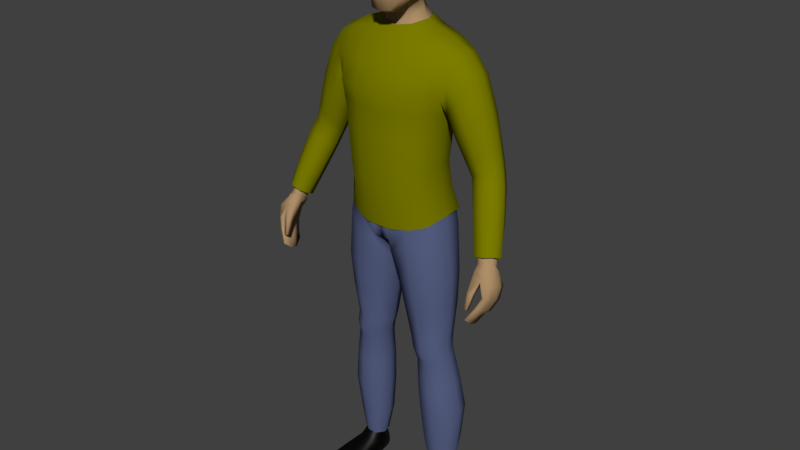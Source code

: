 # Source: humano2.blend  (saved by Blender 2.92.15; exported with 4.5.12 LTS)
import bpy
from mathutils import Matrix  # noqa: F401  (used for matrix-valued properties, if any)

bpy.ops.wm.read_factory_settings(use_empty=True)
scene = bpy.context.scene
scene.name = 'Scene'

# ---- collections
col_collection_1 = bpy.data.collections.new('Collection 1'); scene.collection.children.link(col_collection_1)

# ---- materials (node trees are filled in below, after node groups)
mat_pele = bpy.data.materials.new('pele')
mat_pele.use_transparent_shadow = False
mat_cabelo = bpy.data.materials.new('cabelo')
mat_cabelo.use_transparent_shadow = False
mat_camisa = bpy.data.materials.new('camisa')
mat_camisa.use_transparent_shadow = False
mat_cal_as = bpy.data.materials.new('Calças')
mat_cal_as.use_transparent_shadow = False
mat_sapato = bpy.data.materials.new('sapato')
mat_sapato.use_transparent_shadow = False

# ---- material node trees
mat_pele.use_nodes = True; mat_pele.node_tree.nodes.clear()
_N = mat_pele.node_tree.nodes; _L = mat_pele.node_tree.links
n0 = _N.new('ShaderNodeBsdfPrincipled'); n0.name = 'Principled BSDF'; n0.location = (10, 300)
n0.distribution = 'GGX'
n0.subsurface_method = 'BURLEY'
n0.inputs[0].default_value = (0.42, 0.2708, 0.1406, 1.0)
n0.inputs[3].default_value = 1.45
n0.inputs[13].default_value = 0.0
n0.inputs[27].default_value = (0.0, 0.0, 0.0, 1.0)
n0.inputs[28].default_value = 1.0
n1 = _N.new('ShaderNodeOutputMaterial'); n1.name = 'Material Output'; n1.location = (300, 300)
_L.new(n0.outputs[0], n1.inputs[0])
n1.is_active_output = True
mat_cabelo.use_nodes = True; mat_cabelo.node_tree.nodes.clear()
_N = mat_cabelo.node_tree.nodes; _L = mat_cabelo.node_tree.links
n0 = _N.new('ShaderNodeBsdfPrincipled'); n0.name = 'Principled BSDF'; n0.location = (10, 300)
n0.distribution = 'GGX'
n0.subsurface_method = 'BURLEY'
n0.inputs[0].default_value = (0.1025, 0.02331, 0.004799, 1.0)
n0.inputs[3].default_value = 1.45
n0.inputs[13].default_value = 0.1154
n0.inputs[27].default_value = (0.0, 0.0, 0.0, 1.0)
n0.inputs[28].default_value = 1.0
n1 = _N.new('ShaderNodeOutputMaterial'); n1.name = 'Material Output'; n1.location = (300, 300)
_L.new(n0.outputs[0], n1.inputs[0])
n1.is_active_output = True
mat_camisa.use_nodes = True; mat_camisa.node_tree.nodes.clear()
_N = mat_camisa.node_tree.nodes; _L = mat_camisa.node_tree.links
n0 = _N.new('ShaderNodeBsdfPrincipled'); n0.name = 'Principled BSDF'; n0.location = (10, 300)
n0.distribution = 'GGX'
n0.subsurface_method = 'BURLEY'
n0.inputs[0].default_value = (0.2016, 0.2019, 0.0, 1.0)
n0.inputs[3].default_value = 1.45
n0.inputs[13].default_value = 0.0
n0.inputs[27].default_value = (0.0, 0.0, 0.0, 1.0)
n0.inputs[28].default_value = 1.0
n1 = _N.new('ShaderNodeOutputMaterial'); n1.name = 'Material Output'; n1.location = (300, 300)
_L.new(n0.outputs[0], n1.inputs[0])
n1.is_active_output = True
mat_cal_as.use_nodes = True; mat_cal_as.node_tree.nodes.clear()
_N = mat_cal_as.node_tree.nodes; _L = mat_cal_as.node_tree.links
n0 = _N.new('ShaderNodeBsdfPrincipled'); n0.name = 'Principled BSDF'; n0.location = (10, 300)
n0.distribution = 'GGX'
n0.subsurface_method = 'BURLEY'
n0.inputs[0].default_value = (0.09907, 0.1212, 0.2395, 1.0)
n0.inputs[3].default_value = 1.45
n0.inputs[13].default_value = 0.0
n0.inputs[27].default_value = (0.0, 0.0, 0.0, 1.0)
n0.inputs[28].default_value = 1.0
n1 = _N.new('ShaderNodeOutputMaterial'); n1.name = 'Material Output'; n1.location = (300, 300)
_L.new(n0.outputs[0], n1.inputs[0])
n1.is_active_output = True
mat_sapato.use_nodes = True; mat_sapato.node_tree.nodes.clear()
_N = mat_sapato.node_tree.nodes; _L = mat_sapato.node_tree.links
n0 = _N.new('ShaderNodeBsdfPrincipled'); n0.name = 'Principled BSDF'; n0.location = (10, 300)
n0.distribution = 'GGX'
n0.subsurface_method = 'BURLEY'
n0.inputs[0].default_value = (0.0, 0.0, 0.0, 1.0)
n0.inputs[3].default_value = 1.45
n0.inputs[13].default_value = 0.2231
n0.inputs[27].default_value = (0.0, 0.0, 0.0, 1.0)
n0.inputs[28].default_value = 1.0
n1 = _N.new('ShaderNodeOutputMaterial'); n1.name = 'Material Output'; n1.location = (300, 300)
_L.new(n0.outputs[0], n1.inputs[0])
n1.is_active_output = True

# ---- world
world_world = bpy.data.worlds.new('World'); scene.world = world_world
world_world.color = (0.05088, 0.05088, 0.05088)
world_world.use_sun_shadow = False
world_world.sun_shadow_jitter_overblur = 0.0
world_world.cycles.sampling_method = 'MANUAL'

# ---- meshes
me_cube = bpy.data.meshes.new('Cube')
me_cube.from_pydata([(0.3109, 0.7095, 15.85), (0.7203, -0.3348, 15.82), (0.2918, -0.5746, 14.24), (0.3246, -0.4123, 16.33), (0.3562, 0.3126, 16.33), (0.4052, 0.2686, 14.48), (0.2715, -0.8604, 14.81), (0.2992, -0.853, 15.76), (0.6855, -0.3571, 14.92), (0.6634, 0.2507, 15.06), (0.7296, 0.2726, 15.84), (0.2494, 0.7023, 15.09), (0.3313, 0.5674, 16.11), (0.4777, 0.5074, 15.06), (0.5306, 0.236, 14.68), (0.5885, -0.3647, 16.14), (0.5107, -0.643, 14.82), (0.2586, -0.7785, 14.31), (0.2752, 0.4892, 14.69), (0.5545, 0.5172, 15.78), (0.5361, -0.4037, 14.51), (0.612, 0.2735, 16.14), (0.5531, -0.632, 15.73), (0.301, -0.7288, 16.08), (0.0, -0.4405, 16.39), (0.0, 0.3409, 16.41), (0.3585, -0.02437, 16.43), (0.0, -0.6027, 14.18), (0.4218, 0.6302, 14.01), (0.3199, -0.1502, 14.39), (0.2964, -0.8689, 15.35), (0.0, -0.9519, 14.83), (0.0, -0.9445, 15.81), (0.7442, -0.3299, 15.41), (0.7276, 0.2757, 15.48), (0.7512, -0.04504, 15.03), (0.7936, -0.01483, 15.9), (0.2814, 0.7503, 15.51), (0.0, 0.7844, 15.11), (0.0, 0.7918, 15.92), (0.4414, -0.6121, 14.54), (0.49, -0.5892, 15.99), (0.4489, 0.4383, 14.8), (0.5179, 0.4601, 16.01), (0.5264, 0.5365, 15.45), (0.5876, -0.07417, 14.61), (0.6427, -0.02193, 16.22), (0.5565, -0.625, 15.31), (0.8171, -0.01809, 15.5), (0.0, 0.5449, 14.67), (0.0, 0.6239, 16.19), (0.0, -0.8365, 14.28), (0.0, -0.7867, 16.14), (0.0, -0.02482, 16.5), (0.0, -0.1502, 14.31), (0.0, -0.9781, 15.39), (0.0, 0.845, 15.57), (1.182, 0.6156, 9.084), (1.108, -0.3976, 9.061), (1.735, -0.05422, 13.35), (0.0, 0.9091, 8.426), (0.0, -0.682, 8.262), (0.0, 0.7634, 13.68), (0.0, -0.3251, 13.57), (1.127, 0.3535, 10.34), (1.263, 0.3683, 11.43), (1.55, 0.6518, 12.37), (1.094, -0.4739, 10.27), (1.227, -0.4822, 11.42), (0.0, 0.5988, 10.1), (0.0, 0.6317, 11.24), (0.0, 1.043, 12.33), (0.0, -1.105, 12.3), (0.0, -0.9671, 11.24), (0.0, -0.9506, 10.05), (0.1929, 0.9214, 8.507), (0.2466, -0.6981, 8.314), (0.6311, 0.9022, 13.67), (0.6253, -0.3251, 13.68), (0.4041, -0.9506, 10.14), (0.435, -0.9671, 11.33), (0.5649, -1.0, 12.21), (0.3921, 1.148, 12.25), (0.3624, 0.7366, 11.3), (0.3234, 0.7037, 10.12), (0.0, 0.53, 14.31), (0.0, -0.1101, 14.01), (0.2846, 0.53, 14.3), (0.3436, -0.1101, 14.01), (1.405, 0.5803, 0.9578), (1.442, 0.2652, 0.9621), (1.019, 0.501, 0.9506), (1.077, 0.1401, 0.9571), (1.201, -0.427, 8.57), (1.319, 0.5752, 8.539), (0.2736, 0.7597, 7.876), (0.2599, -0.5504, 7.86), (0.0, -0.8594, 9.091), (1.14, 0.4921, 9.714), (1.09, -0.4366, 9.665), (0.0, 0.894, 9.085), (0.3678, -0.8594, 9.171), (0.3516, 0.9387, 9.162), (1.279, -0.1147, 5.246), (1.341, 0.441, 5.258), (0.6324, 0.4748, 5.231), (0.6301, -0.1501, 5.212), (1.333, -0.04092, 4.59), (1.382, 0.4648, 4.609), (0.7892, 0.4793, 4.526), (0.79, -0.07914, 4.506), (1.437, 0.5157, 7.222), (0.3448, 0.5421, 7.081), (0.344, -0.3589, 7.051), (1.343, -0.367, 7.195), (1.562, 0.04188, 2.802), (1.627, 0.7017, 2.858), (0.8572, 0.6434, 2.845), (0.8609, -0.01501, 2.785), (1.362, 0.3974, 4.936), (0.711, 0.4406, 4.881), (0.7104, -0.1621, 4.854), (1.306, -0.1491, 4.913), (0.7731, 0.8708, 8.79), (0.725, -0.6327, 8.694), (1.255, 0.8123, 13.49), (1.256, -0.24, 13.52), (0.9178, -0.7447, 10.18), (1.032, -0.7567, 11.34), (1.227, -0.7885, 12.27), (1.218, 1.022, 12.22), (1.018, 0.6212, 11.32), (0.9045, 0.6009, 10.24), (1.195, 0.6212, 0.9395), (1.28, 0.1597, 0.9454), (0.7702, -0.674, 8.212), (0.7993, 0.7865, 8.187), (0.8252, 0.7832, 9.432), (0.8258, -0.6893, 9.439), (0.9875, -0.2916, 5.228), (0.9895, 0.6199, 5.238), (1.092, -0.2003, 4.54), (1.091, 0.6335, 4.58), (0.8823, 0.7106, 7.147), (0.8806, -0.5755, 7.12), (1.242, -0.1118, 2.789), (1.245, 0.8782, 2.854), (1.042, 0.5715, 4.911), (1.042, -0.317, 4.88), (1.262, 0.1133, 9.204), (0.0, 0.114, 8.206), (1.187, -0.03081, 10.32), (1.323, -0.02746, 11.43), (0.1082, 0.1117, 8.21), (0.7629, 0.2681, 13.76), (0.0, 0.6302, 13.98), (0.4808, 0.2908, 14.2), (1.499, 0.4458, 0.9629), (0.9633, 0.2922, 0.9543), (0.1034, 0.08641, 7.791), (1.37, 0.1013, 8.682), (1.208, 0.01847, 9.752), (0.5161, 0.1654, 5.211), (1.409, 0.1811, 5.255), (0.6857, 0.1996, 4.502), (1.446, 0.2277, 4.612), (1.524, 0.09653, 7.224), (0.1904, 0.1006, 7.046), (0.7374, 0.3027, 2.811), (1.699, 0.3864, 2.833), (1.428, 0.1409, 4.933), (0.6011, 0.1452, 4.854), (1.001, 0.6254, 0.3288), (1.266, 0.2691, 13.59), (1.675, 0.7136, 12.82), (1.675, -0.2852, 12.86), (0.0, 1.001, 13.02), (0.0, -0.7648, 12.94), (0.4748, 1.106, 12.97), (0.5742, -0.7648, 12.9), (1.23, -0.5987, 12.91), (1.227, 0.9878, 12.92), (1.726, 0.6095, 13.29), (1.499, -0.3687, 12.33), (1.767, 0.2681, 13.38), (1.619, 0.1541, 12.25), (1.936, 0.7136, 12.35), (2.1, 0.6096, 12.87), (1.954, -0.2851, 12.38), (2.119, -0.05419, 12.94), (2.162, 0.2681, 12.95), (1.7, 0.1541, 11.84), (1.711, -0.2428, 11.94), (1.732, 0.6181, 11.98), (3.128, -0.3773, 8.287), (2.654, 0.481, 10.36), (2.829, 0.4247, 10.49), (2.622, -0.05896, 10.54), (2.826, 0.06752, 10.62), (2.884, 0.2338, 10.56), (2.349, 0.1993, 10.33), (2.383, -0.007191, 10.44), (2.436, 0.4515, 10.3), (3.158, -0.2687, 9.682), (3.33, -0.3591, 8.374), (3.241, -0.7259, 8.529), (3.385, -0.6069, 8.559), (3.401, -0.4614, 8.444), (3.011, -0.6583, 8.452), (3.067, -0.7678, 8.552), (3.024, -0.4836, 8.343), (2.955, -0.4454, 9.608), (2.712, -0.4109, 9.51), (2.676, -0.194, 9.39), (3.182, -0.093, 9.594), (3.14, 0.04415, 9.559), (2.938, 0.1036, 9.403), (2.731, 0.07243, 9.339), (2.498, 0.2567, 12.04), (1.924, -0.1786, 11.33), (2.444, -0.02315, 12.06), (2.218, -0.2269, 11.66), (2.45, 0.5598, 11.96), (2.246, 0.6513, 11.56), (1.988, 0.5771, 11.29), (1.916, 0.1685, 11.22), (3.085, -1.308, 7.215), (3.046, -0.8817, 8.393), (3.151, -0.6578, 7.134), (3.14, -0.3101, 8.204), (3.145, -1.305, 7.2), (3.325, -0.8337, 8.438), (3.205, -0.6549, 7.121), (3.358, -0.3245, 8.26), (3.414, -1.049, 7.816), (3.417, -0.3991, 7.548), (3.507, -0.3991, 7.563), (3.515, -1.049, 7.834), (3.292, -0.5418, 7.234), (3.364, -0.5418, 7.235), (3.37, -1.167, 7.539), (3.29, -1.167, 7.537), (3.282, -0.9747, 8.216), (3.372, -0.3063, 7.886), (3.524, -0.3063, 7.91), (3.537, -0.956, 8.165), (3.056, -0.8979, 6.98), (3.058, -1.126, 7.052), (3.007, -0.6998, 8.3), (3.038, -0.4633, 8.288), (3.168, -1.12, 7.026), (3.166, -0.892, 6.954), (3.473, -0.4633, 8.353), (3.455, -0.6646, 8.428), (3.556, -0.6386, 7.659), (3.556, -0.8437, 7.75), (3.371, -0.8437, 7.718), (3.371, -0.6386, 7.627), (3.256, -0.9583, 7.435), (3.254, -0.7915, 7.371), (3.404, -0.75, 7.337), (3.404, -0.9583, 7.438), (3.606, -0.551, 8.01), (3.606, -0.7535, 8.093), (3.225, -0.7694, 8.101), (3.296, -0.551, 7.961), (3.052, -1.279, 7.493), (3.051, -1.166, 7.907), (3.023, -1.182, 7.436), (3.014, -1.04, 7.862), (3.124, -1.279, 7.484), (3.203, -1.166, 7.883), (3.128, -1.182, 7.445), (3.194, -1.04, 7.838), (1.111, -0.9899, 0.1755), (1.098, -0.997, 0.3582), (1.018, 0.5888, 0.2147), (0.9823, 0.59, 0.575), (1.812, -0.856, 0.1755), (1.827, -0.8579, 0.3582), (1.333, 0.6469, 0.2159), (1.339, 0.6515, 0.5771), (0.9968, -0.119, 0.2322), (1.023, -0.08886, 0.6867), (1.598, -0.004279, 0.2322), (1.522, 0.01506, 0.69), (0.9173, 0.269, 0.6202), (1.465, 0.3623, 0.1938), (0.985, 0.2707, 0.1938), (1.497, 0.3884, 0.6216), (1.164, 0.6365, 0.2029), (1.142, 0.6853, 0.5649), (1.467, -0.9532, 0.1613), (1.469, -0.9595, 0.3668), (1.287, -0.07877, 0.7339), (1.298, -0.06383, 0.2057), (1.225, 0.3172, 0.1642), (1.087, -1.036, 0.2633), (1.336, 0.6844, 0.3282), (1.851, -0.8903, 0.2633), (1.653, 0.01115, 0.3456), (0.9401, -0.1248, 0.3456), (1.507, 0.3843, 0.3123), (0.9383, 0.2759, 0.3123), (1.484, -1.04, 0.2634), (1.151, 0.7055, 0.3344), (1.045, -0.5844, 0.1839), (1.737, -0.4435, 0.4637), (1.029, -0.5785, 0.4637), (1.724, -0.4548, 0.1839), (1.384, -0.5148, 0.5052), (1.386, -0.5242, 0.1556), (0.9844, -0.6044, 0.2846), (1.788, -0.451, 0.2846), (0.4468, -0.1463, 13.84), (0.0, -0.1463, 13.8), (0.5632, 0.2748, 13.95), (2.793, 0.2402, 10.95), (2.252, -0.06175, 10.67), (2.516, -0.1148, 10.84), (2.735, 0.03724, 11.0), (2.738, 0.4685, 10.88), (2.549, 0.5364, 10.67), (2.31, 0.4939, 10.55), (2.224, 0.1902, 10.56), (2.968, -0.05774, 10.33), (2.478, -0.1434, 10.15), (2.964, 0.3124, 10.2), (2.745, 0.3718, 10.06), (2.522, 0.3407, 9.987), (2.727, -0.1985, 10.25), (2.442, 0.07429, 10.03), (3.018, 0.1107, 10.27), (1.522, 0.5974, 3.736), (0.8077, 0.5745, 3.685), (0.8101, -0.06253, 3.643), (1.461, -0.01275, 3.696), (1.169, 0.7781, 3.718), (1.168, -0.1767, 3.663), (1.592, 0.3082, 3.724), (0.6908, 0.2497, 3.655), (1.503, 0.1699, 1.754), (1.517, 0.6825, 1.781), (0.9092, 0.6093, 1.77), (0.9423, 0.07239, 1.742), (1.25, 0.03296, 1.738), (1.205, 0.7961, 1.768), (0.8167, 0.3195, 1.754), (1.605, 0.4463, 1.77), (1.339, -0.2543, 6.275), (1.419, 0.4914, 6.295), (0.4859, 0.5226, 6.208), (0.4843, -0.2685, 6.183), (0.9497, 0.6852, 6.246), (0.9478, -0.4541, 6.226), (1.5, 0.1394, 6.295), (0.3456, 0.1333, 6.179), (1.376, 0.4875, 12.01), (0.0, 0.7934, 11.92), (0.0, -0.9368, 11.9), (0.4304, 0.8869, 11.89), (0.5507, -0.8786, 11.88), (1.119, -0.6904, 11.92), (1.109, 0.778, 11.88), (1.435, 0.07809, 11.94), (1.335, -0.3651, 11.98), (0.3109, 0.7095, 15.85), (0.7203, -0.3348, 15.82), (0.3246, -0.4123, 16.33), (0.3562, 0.3126, 16.33), (0.2992, -0.853, 15.76), (0.6791, 0.2915, 15.1), (0.7495, 0.2712, 15.81), (0.2265, 0.6977, 14.92), (0.3313, 0.5674, 16.11), (0.4672, 0.5186, 14.99), (0.5885, -0.3647, 16.14), (0.5545, 0.5172, 15.78), (0.612, 0.2735, 16.14), (0.5531, -0.632, 15.73), (0.301, -0.7288, 16.08), (0.3585, -0.02437, 16.43), (0.2964, -0.8689, 15.36), (0.7442, -0.3299, 15.41), (0.774, 0.1955, 15.36), (0.7936, -0.01483, 15.9), (0.2814, 0.7503, 15.51), (0.49, -0.5892, 15.99), (0.5179, 0.4601, 16.01), (0.5575, 0.535, 15.43), (0.6427, -0.02193, 16.22), (0.5565, -0.625, 15.31), (0.8218, -0.0274, 15.47), (-0.3109, 0.7095, 15.85), (-0.7295, -0.3293, 15.82), (-0.3246, -0.4123, 16.33), (-0.3562, 0.3126, 16.33), (-0.2992, -0.853, 15.76), (-0.6634, 0.2507, 15.06), (-0.7513, 0.278, 15.83), (-0.2416, 0.6986, 14.95), (-0.3313, 0.5674, 16.11), (-0.4797, 0.5154, 15.0), (-0.5885, -0.3647, 16.14), (-0.5545, 0.5172, 15.78), (-0.612, 0.2735, 16.14), (-0.564, -0.6354, 15.7), (-0.301, -0.7288, 16.08), (0.0, -0.4405, 16.39), (0.0, 0.3409, 16.41), (-0.3585, -0.02437, 16.43), (-0.2966, -0.8642, 15.57), (0.0, -0.9445, 15.81), (-0.7442, -0.3299, 15.41), (-0.7645, 0.1561, 15.39), (-0.8153, -0.009481, 15.89), (-0.2814, 0.7503, 15.51), (2.946e-05, 0.7577, 14.91), (0.0, 0.7918, 15.92), (-0.49, -0.5892, 15.99), (-0.5179, 0.4601, 16.01), (-0.6481, 0.4771, 15.32), (-0.6427, -0.02193, 16.22), (-0.5783, -0.6264, 15.42), (-0.8171, -0.01809, 15.5), (0.0, 0.6239, 16.19), (0.0, -0.7867, 16.14), (0.0, -0.02482, 16.5), (0.0, -0.9781, 15.46), (0.0, 0.845, 15.57), (0.4256, 0.739, 13.96), (1.369, 0.7227, 8.972), (1.241, -0.4863, 8.808), (1.793, -0.1314, 13.34), (0.0, 1.035, 8.666), (0.0, -0.8867, 8.636), (0.0, 0.9203, 13.67), (0.0, -0.4726, 13.59), (1.238, 0.4141, 10.38), (1.349, 0.4183, 11.33), (1.566, 0.7366, 12.26), (1.214, -0.5037, 10.32), (1.326, -0.4978, 11.32), (0.0, 0.797, 10.14), (0.0, 0.7967, 11.16), (0.0, 1.137, 12.34), (0.0, -1.128, 12.34), (0.0, -1.086, 11.17), (0.0, -1.065, 10.1), (0.3438, 1.079, 8.729), (0.3706, -0.8868, 8.642), (0.6371, 0.9068, 13.71), (0.6468, -0.3694, 13.69), (0.4453, -1.04, 10.15), (0.4936, -1.052, 11.24), (0.6039, -1.066, 12.29), (0.4623, 1.206, 12.27), (0.4074, 0.8502, 11.2), (0.368, 0.8383, 10.17), (0.0, -0.971, 9.108), (1.223, 0.5613, 9.667), (1.202, -0.4937, 9.58), (0.0, 1.049, 9.167), (0.3752, -0.9747, 9.181), (0.3697, 1.083, 9.234), (0.9381, 0.9815, 8.856), (0.8415, -0.7098, 8.679), (1.281, 0.8379, 13.51), (1.282, -0.282, 13.55), (0.9538, -0.8336, 10.23), (1.054, -0.8418, 11.27), (1.233, -0.8347, 12.3), (1.193, 1.069, 12.25), (1.025, 0.7313, 11.25), (0.922, 0.7217, 10.28), (0.8724, 0.9096, 9.457), (0.8831, -0.7832, 9.417), (1.429, 0.0937, 8.972), (1.315, -0.03535, 10.38), (1.426, -0.02569, 11.34), (0.828, 0.273, 13.86), (0.0, 0.8127, 13.91), (1.327, 0.02147, 9.739), (1.312, 0.2758, 13.69), (1.689, 0.8455, 12.78), (1.703, -0.4135, 12.83), (0.0, 1.111, 13.03), (0.0, -0.8618, 12.99), (0.5237, 1.184, 12.99), (0.6106, -0.8321, 12.97), (1.26, -0.6677, 12.94), (1.234, 1.07, 12.91), (1.783, 0.6844, 13.28), (1.572, -0.4407, 12.26), (1.822, 0.2766, 13.44), (1.573, 0.1476, 12.06), (1.953, 0.8075, 12.32), (2.168, 0.6593, 12.8), (1.989, -0.3624, 12.37), (2.19, -0.109, 12.86), (2.25, 0.2761, 12.94), (1.605, 0.1674, 11.8), (1.668, -0.3011, 11.91), (1.68, 0.6578, 11.93), (3.106, -0.1962, 8.443), (2.665, 0.5871, 10.34), (2.908, 0.4907, 10.5), (2.631, -0.1861, 10.56), (2.91, -0.0209, 10.66), (2.997, 0.2353, 10.61), (2.242, 0.1884, 10.28), (2.32, -0.1048, 10.41), (2.377, 0.5081, 10.25), (3.24, -0.3495, 9.648), (3.352, -0.2122, 8.544), (3.219, -0.7823, 8.761), (3.432, -0.6034, 8.762), (3.473, -0.3759, 8.655), (2.845, -0.5917, 8.575), (2.953, -0.7863, 8.702), (2.898, -0.3368, 8.459), (2.978, -0.5409, 9.595), (2.672, -0.4977, 9.475), (2.579, -0.2282, 9.326), (3.305, -0.098, 9.562), (3.209, 0.109, 9.46), (2.945, 0.1834, 9.308), (2.676, 0.08111, 9.25), (2.601, 0.2647, 12.05), (1.899, -0.2296, 11.31), (2.518, -0.08274, 12.01), (2.247, -0.312, 11.65), (2.513, 0.6149, 11.92), (2.249, 0.7509, 11.56), (1.938, 0.62, 11.27), (1.82, 0.1778, 11.19), (0.4404, -0.1476, 13.89), (0.0, -0.2468, 13.81), (0.5933, 0.3115, 13.95), (2.877, 0.2505, 11.07), (2.186, -0.1412, 10.69), (2.514, -0.2206, 10.9), (2.789, -0.03595, 11.08), (2.787, 0.5428, 10.96), (2.531, 0.6562, 10.74), (2.229, 0.5585, 10.58), (2.101, 0.1926, 10.57), (3.041, -0.1354, 10.32), (2.433, -0.2306, 10.11), (3.041, 0.3629, 10.14), (2.778, 0.4601, 9.982), (2.481, 0.3775, 9.9), (2.747, -0.3064, 10.25), (2.353, 0.05677, 9.956), (3.131, 0.1186, 10.26), (1.462, 0.5314, 11.91), (0.0, 0.9442, 11.83), (0.0, -1.087, 11.85), (0.451, 0.996, 11.82), (0.5697, -1.013, 11.86), (1.153, -0.7957, 11.88), (1.117, 0.8697, 11.82), (1.544, 0.0672, 11.89), (1.439, -0.4191, 11.91), (1.269, 0.6819, 9.098), (1.197, -0.4624, 9.067), (0.0, 0.9687, 8.446), (0.0, -0.7369, 8.242), (0.1841, 1.027, 8.477), (0.2371, -0.7998, 8.273), (1.473, 0.6643, 0.9382), (1.526, 0.1968, 0.9476), (0.9331, 0.5658, 0.9303), (1.025, 0.04506, 0.9393), (1.282, -0.5005, 8.583), (1.407, 0.6406, 8.547), (0.2051, 0.8434, 7.857), (0.1835, -0.6281, 7.846), (0.0, -0.967, 9.209), (1.238, 0.5389, 9.599), (1.186, -0.4896, 9.56), (0.0, 1.003, 9.219), (0.3929, -0.9643, 9.257), (0.3606, 1.048, 9.265), (1.362, -0.1867, 5.247), (1.424, 0.5118, 5.252), (0.5562, 0.5515, 5.211), (0.5505, -0.2238, 5.194), (1.418, -0.1101, 4.587), (1.466, 0.5326, 4.631), (0.7086, 0.554, 4.527), (0.7135, -0.1553, 4.485), (1.522, 0.5851, 7.223), (0.2691, 0.6201, 7.064), (0.266, -0.4337, 7.031), (1.424, -0.4404, 7.194), (1.644, -0.03109, 2.797), (1.711, 0.7724, 2.863), (0.7729, 0.7138, 2.842), (0.7897, -0.09793, 2.774), (1.45, 0.4621, 4.944), (0.6321, 0.5152, 4.864), (0.6351, -0.2384, 4.83), (1.388, -0.2225, 4.912), (0.8081, 0.9749, 8.788), (0.7661, -0.7344, 8.689), (1.178, 0.7276, 0.9182), (1.307, 0.05441, 0.9307), (0.7915, -0.7816, 8.206), (0.8236, 0.893, 8.175), (0.8728, 0.8815, 9.431), (0.8881, -0.7788, 9.42), (0.9937, -0.4011, 5.222), (0.9931, 0.729, 5.226), (1.106, -0.3081, 4.523), (1.093, 0.7419, 4.598), (0.8909, 0.8199, 7.14), (0.89, -0.6842, 7.107), (1.256, -0.2203, 2.779), (1.241, 0.9879, 2.857), (1.047, 0.6813, 4.911), (1.052, -0.4257, 4.867), (1.371, 0.1078, 9.219), (0.0, 0.125, 8.101), (0.04185, 0.1211, 8.123), (1.607, 0.4535, 0.9471), (0.8563, 0.2776, 0.9341), (0.0, 0.0859, 7.78), (1.478, 0.09224, 8.699), (1.317, 0.01029, 9.617), (0.4086, 0.1678, 5.188), (1.519, 0.1746, 5.254), (0.5766, 0.201, 4.489), (1.555, 0.2216, 4.623), (1.633, 0.08678, 7.227), (0.08197, 0.1014, 7.028), (0.6278, 0.3005, 2.804), (1.809, 0.3805, 2.835), (1.537, 0.1285, 4.938), (0.4944, 0.1441, 4.828), (1.606, 0.6647, 3.756), (0.7238, 0.6453, 3.689), (0.7348, -0.1422, 3.636), (1.543, -0.08601, 3.702), (1.166, 0.8869, 3.733), (1.179, -0.2859, 3.66), (1.701, 0.2995, 3.739), (0.581, 0.2486, 3.652), (1.586, 0.09937, 1.74), (1.593, 0.7609, 1.766), (0.8232, 0.6764, 1.756), (0.8788, -0.0159, 1.727), (1.27, -0.07404, 1.723), (1.193, 0.9044, 1.754), (0.7081, 0.3115, 1.74), (1.714, 0.4483, 1.757), (1.42, -0.3274, 6.264), (1.503, 0.562, 6.289), (0.4103, 0.6011, 6.194), (0.4071, -0.3439, 6.162), (0.9538, 0.7948, 6.24), (0.9549, -0.5625, 6.21), (1.609, 0.1309, 6.288), (0.2375, 0.1347, 6.16), (0.0, -0.967, 9.209), (1.238, 0.5389, 9.599), (1.186, -0.4896, 9.56), (0.0, 1.003, 9.219), (0.3929, -0.9643, 9.257), (0.3606, 1.048, 9.265), (0.8728, 0.8815, 9.431), (0.8881, -0.7788, 9.42), (1.317, 0.01029, 9.617), (1.424, 0.6047, 0.9585), (1.469, 0.2559, 0.9748), (0.9939, 0.5178, 0.9565), (1.059, 0.1212, 0.9746), (1.19, 0.6514, 0.9458), (1.286, 0.1386, 0.9675), (1.529, 0.4546, 0.9639), (0.933, 0.2905, 0.9612), (0.977, 0.6447, 0.323), (1.098, -1.003, 0.1502), (1.084, -1.014, 0.3796), (0.9993, 0.6015, 0.1929), (0.9569, 0.6078, 0.5781), (1.829, -0.8637, 0.1502), (1.847, -0.8686, 0.3796), (1.346, 0.6654, 0.1942), (1.356, 0.6777, 0.5794), (0.9785, -0.1198, 0.2069), (1.002, -0.1027, 0.705), (1.615, 0.001701, 0.2069), (1.546, 0.009346, 0.7089), (0.8863, 0.2686, 0.624), (1.483, 0.3693, 0.169), (0.966, 0.2711, 0.1691), (1.527, 0.3983, 0.6242), (1.161, 0.6549, 0.1779), (1.136, 0.7155, 0.5695), (1.47, -0.9677, 0.1338), (1.472, -0.9783, 0.3915), (1.291, -0.09609, 0.7595), (1.298, -0.06361, 0.1744), (1.225, 0.3174, 0.133), (1.069, -1.061, 0.2609), (1.352, 0.7108, 0.3235), (1.878, -0.9067, 0.2609), (1.682, 0.02011, 0.3432), (0.9092, -0.1277, 0.3419), (1.535, 0.3964, 0.3084), (0.9076, 0.2772, 0.3069), (1.49, -1.071, 0.2624), (1.145, 0.7358, 0.3297), (1.028, -0.5854, 0.1578), (1.759, -0.4446, 0.4858), (1.009, -0.5882, 0.4854), (1.74, -0.4494, 0.1578), (1.386, -0.5254, 0.5345), (1.385, -0.5225, 0.1244), (0.9538, -0.609, 0.2807), (1.818, -0.4439, 0.2811)], [], [(0, 37, 56, 39), (0, 39, 50, 12), (0, 12, 43, 19), (0, 19, 44, 37), (1, 33, 48, 36), (1, 36, 46, 15), (1, 15, 41, 22), (1, 22, 47, 33), (2, 27, 54, 29), (2, 29, 45, 20), (2, 20, 40, 17), (2, 17, 51, 27), (3, 15, 46, 26), (3, 26, 53, 24), (3, 24, 52, 23), (3, 23, 41, 15), (4, 21, 43, 12), (4, 12, 50, 25), (4, 25, 53, 26), (4, 26, 46, 21), (18, 87, 85, 49), (5, 18, 42, 14), (5, 14, 45, 29), (5, 156, 87, 18), (6, 17, 40, 16), (6, 16, 47, 30), (6, 30, 55, 31), (6, 31, 51, 17), (7, 30, 47, 22), (7, 22, 41, 23), (7, 23, 52, 32), (7, 32, 55, 30), (8, 20, 45, 35), (8, 35, 48, 33), (8, 33, 47, 16), (8, 16, 40, 20), (9, 14, 42, 13), (9, 13, 44, 34), (9, 34, 48, 35), (9, 35, 45, 14), (10, 34, 44, 19), (10, 19, 43, 21), (10, 21, 46, 36), (10, 36, 48, 34), (11, 18, 49, 38), (11, 38, 56, 37), (11, 37, 44, 13), (11, 13, 42, 18), (102, 75, 60, 100), (179, 78, 63, 177), (28, 155, 85, 87), (153, 76, 61, 150), (101, 79, 74, 97), (79, 80, 73, 74), (361, 81, 72, 359), (178, 82, 71, 176), (360, 83, 70, 358), (83, 84, 69, 70), (161, 151, 67, 99), (151, 152, 68, 67), (364, 185, 183, 365), (131, 132, 84, 83), (363, 131, 83, 360), (181, 130, 82, 178), (362, 129, 81, 361), (127, 128, 80, 79), (138, 127, 79, 101), (348, 341, 90, 157), (173, 154, 78, 126), (180, 126, 78, 179), (137, 123, 75, 102), (29, 88, 156, 5), (316, 28, 87, 156), (315, 314, 88, 86), (90, 285, 289, 157), (346, 342, 89, 133), (347, 343, 91, 158), (345, 344, 92, 134), (124, 76, 96, 135), (153, 75, 95, 159), (123, 57, 94, 136), (149, 58, 93, 160), (132, 137, 102, 84), (124, 138, 101, 76), (149, 161, 99, 58), (76, 101, 97, 61), (84, 102, 100, 69), (354, 352, 106, 139), (356, 351, 105, 162), (353, 350, 104, 140), (355, 349, 103, 163), (148, 121, 110, 141), (171, 120, 109, 164), (147, 119, 108, 142), (170, 122, 107, 165), (160, 93, 114, 166), (136, 94, 111, 143), (159, 95, 112, 167), (135, 96, 113, 144), (338, 335, 118, 145), (340, 334, 117, 168), (337, 333, 116, 146), (339, 336, 115, 169), (163, 103, 122, 170), (140, 104, 119, 147), (162, 105, 120, 171), (139, 106, 121, 148), (103, 139, 148, 122), (105, 140, 147, 120), (334, 337, 146, 117), (336, 338, 145, 115), (93, 135, 144, 114), (95, 136, 143, 112), (120, 147, 142, 109), (122, 148, 141, 107), (351, 353, 140, 105), (349, 354, 139, 103), (58, 99, 138, 124), (64, 98, 137, 132), (75, 123, 136, 95), (58, 124, 135, 93), (341, 345, 134, 90), (343, 346, 133, 91), (134, 294, 285, 90), (98, 57, 123, 137), (175, 59, 126, 180), (184, 173, 126, 59), (99, 67, 127, 138), (67, 68, 128, 127), (365, 183, 129, 362), (174, 66, 130, 181), (357, 65, 131, 363), (65, 64, 132, 131), (182, 125, 173, 184), (92, 283, 294, 134), (106, 162, 171, 121), (104, 163, 170, 119), (333, 339, 169, 116), (335, 340, 168, 118), (96, 159, 167, 113), (94, 160, 166, 111), (119, 170, 165, 108), (121, 171, 164, 110), (350, 355, 163, 104), (352, 356, 162, 106), (57, 98, 161, 149), (57, 149, 160, 94), (76, 153, 159, 96), (344, 347, 158, 92), (158, 286, 283, 92), (314, 316, 156, 88), (54, 86, 88, 29), (125, 77, 154, 173), (342, 348, 157, 89), (357, 66, 185, 364), (64, 65, 152, 151), (98, 64, 151, 161), (75, 153, 150, 60), (182, 174, 181, 125), (183, 175, 180, 129), (129, 180, 179, 81), (125, 181, 178, 77), (77, 178, 176, 62), (81, 179, 177, 72), (317, 320, 198, 199), (321, 317, 199, 196), (319, 318, 201, 197), (320, 319, 197, 198), (184, 59, 189, 190), (174, 182, 187, 186), (66, 174, 186, 193), (185, 66, 193, 191), (183, 185, 191, 192), (59, 175, 188, 189), (175, 183, 192, 188), (182, 184, 190, 187), (215, 214, 207, 204), (211, 212, 209, 205), (203, 211, 205, 206), (212, 213, 208, 209), (322, 321, 196, 195), (323, 322, 195, 202), (324, 323, 202, 200), (318, 324, 200, 201), (207, 252, 233, 204), (206, 253, 252, 207), (205, 231, 253, 206), (209, 227, 231, 205), (214, 203, 206, 207), (216, 215, 204, 194), (217, 216, 194, 210), (213, 217, 210, 208), (331, 329, 217, 213), (329, 328, 216, 217), (328, 327, 215, 216), (332, 325, 203, 214), (326, 331, 213, 212), (325, 330, 211, 203), (330, 326, 212, 211), (327, 332, 214, 215), (192, 191, 225, 219), (191, 193, 224, 225), (193, 186, 223, 224), (186, 187, 222, 223), (189, 188, 221, 220), (188, 192, 219, 221), (187, 190, 218, 222), (190, 189, 220, 218), (265, 249, 229, 243), (243, 229, 233, 244), (263, 253, 231, 245), (245, 231, 227, 242), (247, 250, 230, 226), (208, 248, 227, 209), (240, 237, 234, 241), (261, 255, 237, 240), (238, 235, 236, 239), (259, 257, 235, 238), (246, 259, 238, 228), (228, 238, 239, 232), (250, 261, 240, 230), (230, 240, 241, 226), (237, 245, 242, 234), (255, 263, 245, 237), (235, 243, 244, 236), (257, 265, 243, 235), (234, 242, 264, 256), (256, 264, 265, 257), (236, 244, 262, 254), (254, 262, 263, 255), (232, 239, 260, 251), (251, 260, 261, 250), (226, 241, 258, 247), (247, 258, 259, 246), (241, 234, 256, 258), (258, 256, 257, 259), (239, 236, 254, 260), (260, 254, 255, 261), (210, 249, 248, 208), (194, 229, 249, 210), (228, 232, 251, 246), (246, 251, 250, 247), (244, 233, 252, 262), (262, 252, 253, 263), (264, 248, 249, 265), (266, 267, 269, 268), (268, 269, 273, 272), (272, 273, 271, 270), (270, 271, 267, 266), (268, 272, 270, 266), (273, 269, 248, 264), (204, 233, 229, 194), (271, 273, 264, 242), (269, 267, 227, 248), (267, 271, 242, 227), (303, 286, 277, 172), (305, 291, 281, 298), (313, 307, 279, 299), (304, 293, 275, 297), (311, 309, 278, 292), (310, 308, 275, 293), (91, 277, 286, 158), (296, 287, 284, 295), (302, 289, 285, 300), (312, 308, 283, 301), (298, 281, 289, 302), (290, 280, 287, 296), (133, 291, 277, 91), (301, 283, 286, 303), (89, 281, 291, 133), (276, 290, 296, 288), (288, 296, 295, 282), (157, 289, 281, 89), (307, 310, 293, 279), (306, 311, 292, 274), (299, 279, 293, 304), (172, 277, 291, 305), (276, 172, 305, 290), (278, 299, 304, 292), (282, 301, 303, 288), (280, 298, 302, 287), (306, 312, 301, 282), (287, 302, 300, 284), (292, 304, 297, 274), (309, 313, 299, 278), (290, 305, 298, 280), (288, 303, 172, 276), (284, 300, 313, 309), (274, 297, 312, 306), (282, 295, 311, 306), (285, 294, 310, 307), (297, 275, 308, 312), (294, 283, 308, 310), (295, 284, 309, 311), (300, 285, 307, 313), (78, 154, 316, 314), (63, 78, 314, 315), (154, 77, 28, 316), (77, 62, 155, 28), (219, 225, 324, 318), (225, 224, 323, 324), (224, 223, 322, 323), (223, 222, 321, 322), (220, 221, 319, 320), (221, 219, 318, 319), (222, 218, 317, 321), (218, 220, 320, 317), (196, 199, 332, 327), (197, 201, 326, 330), (198, 197, 330, 325), (201, 200, 331, 326), (199, 198, 325, 332), (195, 196, 327, 328), (202, 195, 328, 329), (200, 202, 329, 331), (110, 164, 340, 335), (108, 165, 339, 333), (107, 141, 338, 336), (109, 142, 337, 334), (165, 107, 336, 339), (142, 108, 333, 337), (164, 109, 334, 340), (141, 110, 335, 338), (116, 169, 348, 342), (118, 168, 347, 344), (117, 146, 346, 343), (115, 145, 345, 341), (145, 118, 344, 345), (168, 117, 343, 347), (146, 116, 342, 346), (169, 115, 341, 348), (113, 167, 356, 352), (111, 166, 355, 350), (114, 144, 354, 349), (112, 143, 353, 351), (166, 114, 349, 355), (143, 111, 350, 353), (167, 112, 351, 356), (144, 113, 352, 354), (65, 357, 364, 152), (66, 357, 363, 130), (68, 365, 362, 128), (128, 362, 361, 80), (130, 363, 360, 82), (152, 364, 365, 68), (82, 360, 358, 71), (80, 361, 359, 73), (366, 386, 429, 418), (366, 418, 425, 374), (366, 374, 388, 377), (366, 377, 389, 386), (367, 383, 392, 385), (367, 385, 390, 376), (367, 376, 387, 379), (367, 379, 391, 383), (368, 376, 390, 381), (368, 381, 427, 408), (368, 408, 426, 380), (368, 380, 387, 376), (369, 378, 388, 374), (369, 374, 425, 409), (369, 409, 427, 381), (369, 381, 390, 378), (370, 382, 391, 379), (370, 379, 387, 380), (370, 380, 426, 412), (370, 412, 428, 382), (371, 375, 389, 384), (372, 384, 389, 377), (372, 377, 388, 378), (372, 378, 390, 385), (372, 385, 392, 384), (373, 417, 429, 386), (373, 386, 389, 375), (393, 418, 429, 416), (393, 401, 425, 418), (393, 404, 420, 401), (393, 416, 421, 404), (394, 415, 424, 413), (394, 403, 422, 415), (394, 406, 419, 403), (394, 413, 423, 406), (395, 410, 422, 403), (395, 408, 427, 410), (395, 407, 426, 408), (395, 403, 419, 407), (396, 401, 420, 405), (396, 409, 425, 401), (396, 410, 427, 409), (396, 405, 422, 410), (397, 406, 423, 411), (397, 407, 419, 406), (397, 412, 426, 407), (397, 411, 428, 412), (398, 414, 421, 402), (399, 404, 421, 414), (399, 405, 420, 404), (399, 415, 422, 405), (399, 414, 424, 415), (400, 416, 429, 417), (400, 402, 421, 416), (464, 449, 434, 462), (489, 452, 437, 487), (463, 453, 448, 459), (453, 454, 447, 448), (559, 455, 446, 557), (488, 456, 445, 486), (558, 457, 444, 556), (457, 458, 443, 444), (482, 478, 441, 461), (478, 479, 442, 441), (562, 495, 493, 563), (473, 474, 458, 457), (561, 473, 457, 558), (491, 472, 456, 488), (560, 471, 455, 559), (469, 470, 454, 453), (476, 469, 453, 463), (483, 480, 452, 468), (490, 468, 452, 489), (475, 465, 449, 464), (474, 475, 464, 458), (466, 476, 463, 450), (477, 482, 461, 432), (450, 463, 459, 435), (458, 464, 462, 443), (432, 461, 476, 466), (438, 460, 475, 474), (460, 431, 465, 475), (485, 433, 468, 490), (494, 483, 468, 433), (461, 441, 469, 476), (441, 442, 470, 469), (563, 493, 471, 560), (484, 440, 472, 491), (555, 439, 473, 561), (439, 438, 474, 473), (492, 467, 483, 494), (431, 460, 482, 477), (467, 451, 480, 483), (555, 440, 495, 562), (438, 439, 479, 478), (460, 438, 478, 482), (492, 484, 491, 467), (493, 485, 490, 471), (471, 490, 489, 455), (467, 491, 488, 451), (451, 488, 486, 436), (455, 489, 487, 446), (539, 542, 508, 509), (543, 539, 509, 506), (541, 540, 511, 507), (542, 541, 507, 508), (494, 433, 499, 500), (484, 492, 497, 496), (440, 484, 496, 503), (495, 440, 503, 501), (493, 495, 501, 502), (433, 485, 498, 499), (485, 493, 502, 498), (492, 494, 500, 497), (525, 524, 517, 514), (521, 522, 519, 515), (513, 521, 515, 516), (522, 523, 518, 519), (544, 543, 506, 505), (545, 544, 505, 512), (546, 545, 512, 510), (540, 546, 510, 511), (524, 513, 516, 517), (526, 525, 514, 504), (527, 526, 504, 520), (523, 527, 520, 518), (553, 551, 527, 523), (551, 550, 526, 527), (550, 549, 525, 526), (554, 547, 513, 524), (548, 553, 523, 522), (547, 552, 521, 513), (552, 548, 522, 521), (549, 554, 524, 525), (502, 501, 535, 529), (501, 503, 534, 535), (503, 496, 533, 534), (496, 497, 532, 533), (499, 498, 531, 530), (498, 502, 529, 531), (497, 500, 528, 532), (500, 499, 530, 528), (452, 480, 538, 536), (437, 452, 536, 537), (480, 451, 430, 538), (451, 436, 481, 430), (529, 535, 546, 540), (535, 534, 545, 546), (534, 533, 544, 545), (533, 532, 543, 544), (530, 531, 541, 542), (531, 529, 540, 541), (532, 528, 539, 543), (528, 530, 542, 539), (506, 509, 554, 549), (507, 511, 548, 552), (508, 507, 552, 547), (511, 510, 553, 548), (509, 508, 547, 554), (505, 506, 549, 550), (512, 505, 550, 551), (510, 512, 551, 553), (439, 555, 562, 479), (440, 555, 561, 472), (442, 563, 560, 470), (470, 560, 559, 454), (472, 561, 558, 456), (479, 562, 563, 442), (456, 558, 556, 445), (454, 559, 557, 447), (583, 568, 566, 581), (624, 569, 567, 623), (655, 648, 571, 625), (610, 604, 568, 583), (653, 649, 570, 606), (654, 650, 572, 626), (652, 651, 573, 607), (605, 569, 577, 608), (624, 568, 576, 627), (604, 564, 575, 609), (622, 565, 574, 628), (605, 611, 582, 569), (622, 629, 580, 565), (569, 582, 578, 567), (661, 659, 587, 612), (663, 658, 586, 630), (660, 657, 585, 613), (662, 656, 584, 631), (621, 602, 591, 614), (639, 601, 590, 632), (620, 600, 589, 615), (638, 603, 588, 633), (628, 574, 595, 634), (609, 575, 592, 616), (627, 576, 593, 635), (608, 577, 594, 617), (645, 642, 599, 618), (647, 641, 598, 636), (644, 640, 597, 619), (646, 643, 596, 637), (631, 584, 603, 638), (613, 585, 600, 620), (630, 586, 601, 639), (612, 587, 602, 621), (584, 612, 621, 603), (586, 613, 620, 601), (641, 644, 619, 598), (643, 645, 618, 596), (574, 608, 617, 595), (576, 609, 616, 593), (601, 620, 615, 590), (603, 621, 614, 588), (658, 660, 613, 586), (656, 661, 612, 584), (565, 580, 611, 605), (568, 604, 609, 576), (565, 605, 608, 574), (648, 652, 607, 571), (650, 653, 606, 572), (579, 564, 604, 610), (587, 630, 639, 602), (585, 631, 638, 600), (640, 646, 637, 597), (642, 647, 636, 599), (577, 627, 635, 594), (575, 628, 634, 592), (600, 638, 633, 589), (602, 639, 632, 591), (657, 662, 631, 585), (659, 663, 630, 587), (564, 579, 629, 622), (564, 622, 628, 575), (569, 624, 627, 577), (651, 654, 626, 573), (649, 655, 625, 570), (568, 624, 623, 566), (591, 632, 647, 642), (589, 633, 646, 640), (588, 614, 645, 643), (590, 615, 644, 641), (633, 588, 643, 646), (615, 589, 640, 644), (632, 590, 641, 647), (614, 591, 642, 645), (597, 637, 655, 649), (599, 636, 654, 651), (598, 619, 653, 650), (596, 618, 652, 648), (618, 599, 651, 652), (636, 598, 650, 654), (619, 597, 649, 653), (637, 596, 648, 655), (594, 635, 663, 659), (592, 634, 662, 657), (595, 617, 661, 656), (593, 616, 660, 658), (634, 595, 656, 662), (616, 592, 657, 660), (635, 593, 658, 663), (617, 594, 659, 661), (611, 580, 666, 671), (583, 581, 667, 669), (580, 629, 672, 666), (610, 583, 669, 670), (629, 579, 665, 672), (579, 610, 670, 665), (578, 582, 668, 664), (582, 611, 671, 668), (674, 693, 697, 679), (678, 702, 693, 674), (676, 691, 702, 678), (680, 694, 691, 676), (711, 694, 685, 681), (713, 699, 689, 706), (721, 715, 687, 707), (712, 701, 683, 705), (719, 717, 686, 700), (718, 716, 683, 701), (675, 685, 694, 680), (704, 695, 692, 703), (710, 697, 693, 708), (720, 716, 691, 709), (706, 689, 697, 710), (698, 688, 695, 704), (677, 699, 685, 675), (709, 691, 694, 711), (673, 689, 699, 677), (684, 698, 704, 696), (696, 704, 703, 690), (679, 697, 689, 673), (715, 718, 701, 687), (714, 719, 700, 682), (707, 687, 701, 712), (681, 685, 699, 713), (684, 681, 713, 698), (686, 707, 712, 700), (690, 709, 711, 696), (688, 706, 710, 695), (714, 720, 709, 690), (695, 710, 708, 692), (700, 712, 705, 682), (717, 721, 707, 686), (698, 713, 706, 688), (696, 711, 681, 684), (692, 708, 721, 717), (682, 705, 720, 714), (690, 703, 719, 714), (693, 702, 718, 715), (705, 683, 716, 720), (702, 691, 716, 718), (703, 692, 717, 719), (708, 693, 715, 721)])
me_cube.polygons.foreach_set('use_smooth', [True] * 659)
me_cube.polygons.foreach_set('material_index', [0, 0, 0, 0, 0, 0, 0, 0, 0, 0, 0, 0, 0, 0, 0, 0, 0, 0, 0, 0, 0, 0, 0, 0, 0, 0, 0, 0, 0, 0, 0, 0, 0, 0, 0, 0, 0, 0, 0, 0, 0, 0, 0, 0, 0, 0, 0, 0, 0, 0, 0, 0, 0, 0, 0, 0, 0, 0, 0, 0, 0, 0, 0, 0, 0, 0, 0, 0, 0, 0, 0, 0, 0, 0, 0, 0, 0, 0, 0, 0, 0, 0, 0, 0, 0, 0, 0, 0, 0, 0, 0, 0, 0, 0, 0, 0, 0, 0, 0, 0, 0, 0, 0, 0, 0, 0, 0, 0, 0, 0, 0, 0, 0, 0, 0, 0, 0, 0, 0, 0, 0, 0, 0, 0, 0, 0, 0, 0, 0, 0, 0, 0, 0, 0, 0, 0, 0, 0, 0, 0, 0, 0, 0, 0, 0, 0, 0, 0, 0, 0, 0, 0, 0, 0, 0, 0, 0, 0, 0, 0, 0, 0, 0, 0, 0, 0, 0, 0, 0, 0, 0, 0, 0, 0, 0, 0, 0, 0, 0, 0, 0, 0, 0, 0, 0, 0, 0, 0, 0, 0, 0, 0, 0, 0, 0, 0, 0, 0, 0, 0, 0, 0, 0, 0, 0, 0, 0, 0, 0, 0, 0, 0, 0, 0, 0, 0, 0, 0, 0, 0, 0, 0, 0, 0, 0, 0, 0, 0, 0, 0, 0, 0, 0, 0, 0, 0, 0, 0, 0, 0, 0, 0, 0, 0, 0, 0, 0, 0, 0, 0, 0, 0, 0, 0, 0, 0, 0, 0, 0, 0, 0, 0, 0, 0, 0, 0, 0, 0, 0, 0, 0, 0, 0, 0, 0, 0, 0, 0, 0, 0, 0, 0, 0, 0, 0, 0, 0, 0, 0, 0, 0, 0, 0, 0, 0, 0, 0, 0, 0, 0, 0, 0, 0, 0, 0, 0, 0, 0, 0, 0, 0, 0, 0, 0, 0, 0, 0, 0, 0, 0, 0, 0, 0, 0, 0, 0, 0, 0, 0, 0, 0, 0, 0, 0, 0, 0, 0, 0, 0, 0, 0, 0, 0, 0, 0, 0, 0, 1, 1, 1, 1, 1, 1, 1, 1, 1, 1, 1, 1, 1, 1, 1, 1, 1, 1, 1, 1, 1, 1, 1, 1, 1, 1, 1, 1, 1, 1, 1, 1, 1, 1, 1, 1, 1, 1, 1, 1, 1, 1, 1, 1, 1, 1, 1, 1, 1, 1, 1, 1, 1, 1, 2, 2, 2, 2, 2, 2, 2, 2, 2, 2, 2, 2, 2, 2, 2, 2, 2, 2, 2, 2, 2, 2, 2, 2, 2, 2, 2, 2, 2, 2, 2, 2, 2, 2, 2, 2, 2, 2, 2, 2, 2, 2, 2, 2, 2, 2, 2, 2, 2, 2, 2, 2, 2, 2, 2, 2, 2, 2, 2, 2, 2, 2, 2, 2, 2, 2, 2, 2, 2, 2, 2, 2, 2, 2, 2, 2, 2, 2, 2, 2, 2, 2, 2, 2, 2, 2, 2, 2, 2, 2, 2, 2, 2, 2, 2, 2, 2, 2, 2, 2, 2, 2, 2, 2, 2, 2, 2, 2, 2, 2, 2, 2, 2, 2, 2, 2, 3, 3, 3, 3, 3, 3, 3, 3, 3, 3, 3, 3, 3, 3, 3, 3, 3, 3, 3, 3, 3, 3, 3, 3, 3, 3, 3, 3, 3, 3, 3, 3, 3, 3, 3, 3, 3, 3, 3, 3, 3, 3, 3, 3, 3, 3, 3, 3, 3, 3, 3, 3, 3, 3, 3, 3, 3, 3, 3, 3, 3, 3, 3, 3, 3, 3, 3, 3, 3, 3, 3, 3, 3, 3, 3, 3, 3, 3, 3, 3, 3, 3, 3, 3, 3, 3, 3, 3, 3, 3, 3, 3, 3, 3, 3, 3, 3, 3, 4, 4, 4, 4, 4, 4, 4, 4, 4, 4, 4, 4, 4, 4, 4, 4, 4, 4, 4, 4, 4, 4, 4, 4, 4, 4, 4, 4, 4, 4, 4, 4, 4, 4, 4, 4, 4, 4, 4, 4, 4, 4, 4, 4])
me_cube.materials.append(mat_pele)
me_cube.materials.append(mat_cabelo)
me_cube.materials.append(mat_camisa)
me_cube.materials.append(mat_cal_as)
me_cube.materials.append(mat_sapato)
me_cube.use_remesh_preserve_volume = False
me_cube.use_remesh_preserve_attributes = False
me_cube.use_mirror_vertex_groups = False
me_cube.update()
arm_armature_001 = bpy.data.armatures.new('Armature.001')  # bones are not reproduced

# ---- objects
ob_cube = bpy.data.objects.new('Cube', me_cube)
ob_armature = bpy.data.objects.new('Armature', arm_armature_001)

# ---- transforms, parenting, visibility, modifiers, constraints
ob_cube.location = (0.0, 0.0, 0.0)
ob_cube.lock_rotations_4d = False
ob_cube.empty_display_type = 'ARROWS'
ob_cube.lineart.crease_threshold = 0.0
_vg = ob_cube.vertex_groups.new(name='anca')
for _i, _w in zip([57, 58, 60, 61, 64, 67, 68, 69, 74, 75, 76, 79, 84, 93, 94, 95, 96, 97, 98, 99, 100, 101, 102, 112, 113, 123, 124, 127, 128, 131, 132, 135, 136, 137, 138, 149, 150, 151, 152, 153, 159, 160, 161, 167, 431, 432, 434, 435, 438, 441, 442, 443, 448, 449, 450, 453, 458, 459, 460, 461, 462, 463, 464, 465, 466, 469, 470, 473, 474, 475, 476, 477, 478, 479, 482, 564, 565, 566, 567, 568, 569, 574, 575, 576, 577, 578, 579, 580, 581, 582, 583, 593, 594, 604, 605, 608, 609, 610, 611, 622, 623, 624, 627, 628, 629, 635, 664, 665, 666, 667, 668, 669, 670, 671, 672], [0.1915, 0.1858, 0.6491, 0.6478, 0.1272, 0.1372, 0.001004, 0.1163, 0.1332, 0.591, 0.5735, 0.1149, 0.1198, 0.04356, 0.0615, 0.1837, 0.189, 0.7364, 0.407, 0.4718, 0.6418, 0.6815, 0.6039, 0.007328, 0.004525, 0.2603, 0.2154, 0.1432, 0.006446, 0.005362, 0.1279, 0.0785, 0.1001, 0.4555, 0.5553, 0.1863, 0.923, 0.1357, 0.001083, 0.8701, 0.2341, 0.04472, 0.4202, 0.0114, 0.1915, 0.1858, 0.6491, 0.6478, 0.1272, 0.1372, 0.001004, 0.1163, 0.1332, 0.591, 0.5735, 0.1149, 0.1198, 0.7364, 0.407, 0.4718, 0.6418, 0.6815, 0.6039, 0.2603, 0.2154, 0.1432, 0.006446, 0.005362, 0.1279, 0.4555, 0.5553, 0.1863, 0.1357, 0.001083, 0.4202, 0.1915, 0.1858, 0.6491, 0.6478, 0.591, 0.5735, 0.04356, 0.0615, 0.1837, 0.189, 0.7364, 0.407, 0.4718, 0.6418, 0.6815, 0.6039, 0.007328, 0.004525, 0.2603, 0.2154, 0.0785, 0.1001, 0.4555, 0.5553, 0.1863, 0.923, 0.8701, 0.2341, 0.04472, 0.4202, 0.0114, 0.7364, 0.407, 0.4718, 0.6418, 0.6815, 0.6039, 0.4555, 0.5553, 0.4202]): _vg.add([_i], _w, 'REPLACE')
_vg = ob_cube.vertex_groups.new(name='coluna')
for _i, _w in zip([57, 58, 60, 64, 65, 66, 67, 68, 69, 70, 71, 72, 73, 74, 75, 79, 80, 81, 82, 83, 84, 97, 98, 99, 100, 101, 102, 123, 124, 127, 128, 129, 130, 131, 132, 137, 138, 149, 151, 152, 161, 176, 177, 178, 179, 180, 183, 185, 357, 358, 359, 360, 361, 362, 363, 364, 365, 431, 432, 434, 438, 439, 440, 441, 442, 443, 444, 445, 446, 447, 448, 449, 453, 454, 455, 456, 457, 458, 459, 460, 461, 462, 463, 464, 465, 466, 469, 470, 471, 472, 473, 474, 475, 476, 477, 478, 479, 482, 486, 487, 488, 489, 490, 493, 495, 555, 556, 557, 558, 559, 560, 561, 562, 563, 564, 565, 566, 568, 578, 579, 580, 581, 582, 583, 604, 605, 610, 611, 622, 629, 664, 665, 666, 667, 668, 669, 670, 671, 672], [0.1034, 0.07835, 0.02538, 0.727, 0.6428, 0.05461, 0.7465, 0.6862, 0.8017, 0.7835, 0.1147, 0.3294, 0.8484, 0.8102, 0.0248, 0.8214, 0.8268, 0.3153, 0.1198, 0.7574, 0.79, 0.1126, 0.3109, 0.2892, 0.1519, 0.1266, 0.1608, 0.06419, 0.0196, 0.7583, 0.7468, 0.1967, 0.1156, 0.6814, 0.7331, 0.2307, 0.2089, 0.1145, 0.7262, 0.6511, 0.3103, 0.01014, 0.1025, 0.01303, 0.08742, 0.04367, 0.07995, 0.05, 0.2067, 0.2593, 0.6161, 0.2542, 0.5978, 0.3622, 0.2595, 0.2524, 0.2705, 0.1034, 0.07835, 0.02538, 0.727, 0.6428, 0.05461, 0.7465, 0.6862, 0.8017, 0.7835, 0.1147, 0.3294, 0.8484, 0.8102, 0.0248, 0.8214, 0.8268, 0.3153, 0.1198, 0.7574, 0.79, 0.1126, 0.3109, 0.2892, 0.1519, 0.1266, 0.1608, 0.06419, 0.0196, 0.7583, 0.7468, 0.1967, 0.1156, 0.6814, 0.7331, 0.2307, 0.2089, 0.1145, 0.7262, 0.6511, 0.3103, 0.01014, 0.1025, 0.01303, 0.08742, 0.04367, 0.07995, 0.05, 0.2067, 0.2593, 0.6161, 0.2542, 0.5978, 0.3622, 0.2595, 0.2524, 0.2705, 0.1034, 0.07835, 0.02538, 0.0248, 0.1126, 0.3109, 0.2892, 0.1519, 0.1266, 0.1608, 0.06419, 0.0196, 0.2307, 0.2089, 0.1145, 0.3103, 0.1126, 0.3109, 0.2892, 0.1519, 0.1266, 0.1608, 0.2307, 0.2089, 0.3103]): _vg.add([_i], _w, 'REPLACE')
_vg = ob_cube.vertex_groups.new(name='peito')
for _i, _w in zip([28, 62, 63, 64, 65, 66, 67, 68, 70, 71, 72, 73, 77, 78, 80, 81, 82, 83, 85, 86, 88, 125, 126, 128, 129, 130, 131, 132, 151, 152, 155, 174, 175, 176, 177, 178, 179, 180, 181, 183, 185, 314, 315, 357, 358, 359, 360, 361, 362, 363, 364, 365, 430, 436, 437, 438, 439, 440, 441, 442, 444, 445, 446, 447, 451, 452, 454, 455, 456, 457, 467, 468, 470, 471, 472, 473, 474, 478, 479, 481, 484, 485, 486, 487, 488, 489, 490, 491, 493, 495, 536, 537, 555, 556, 557, 558, 559, 560, 561, 562, 563], [0.04932, 0.3826, 0.5432, 0.01626, 0.1406, 0.08678, 0.001772, 0.1385, 0.1394, 0.6325, 0.5332, 0.08586, 0.07615, 0.1115, 0.09693, 0.5105, 0.5767, 0.1513, 0.03675, 0.06762, 0.03945, 0.002742, 0.01699, 0.1203, 0.3888, 0.2237, 0.1427, 0.008814, 0.009801, 0.1336, 0.1479, 0.002632, 0.005679, 0.5324, 0.6647, 0.2549, 0.5743, 0.1669, 0.07928, 0.1168, 0.05908, 0.08151, 0.1999, 0.2824, 0.5977, 0.2881, 0.5613, 0.2777, 0.3727, 0.3625, 0.2579, 0.3073, 0.04932, 0.3826, 0.5432, 0.01626, 0.1406, 0.08678, 0.001772, 0.1385, 0.1394, 0.6325, 0.5332, 0.08586, 0.07615, 0.1115, 0.09693, 0.5105, 0.5767, 0.1513, 0.002742, 0.01699, 0.1203, 0.3888, 0.2237, 0.1427, 0.008814, 0.009801, 0.1336, 0.1479, 0.002632, 0.005679, 0.5324, 0.6647, 0.2549, 0.5743, 0.1669, 0.07928, 0.1168, 0.05908, 0.08151, 0.1999, 0.2824, 0.5977, 0.2881, 0.5613, 0.2777, 0.3727, 0.3625, 0.2579, 0.3073]): _vg.add([_i], _w, 'REPLACE')
_vg = ob_cube.vertex_groups.new(name='pescoço')
for _i, _w in zip([2, 5, 6, 8, 9, 11, 13, 14, 16, 17, 18, 20, 27, 28, 29, 30, 31, 35, 38, 40, 42, 45, 47, 49, 51, 54, 55, 62, 63, 71, 77, 78, 85, 86, 87, 88, 125, 154, 155, 156, 176, 177, 178, 179, 314, 315, 316, 371, 373, 375, 382, 391, 398, 400, 402, 411, 417, 423, 428, 430, 436, 437, 445, 451, 452, 467, 480, 481, 486, 487, 488, 489, 536, 537, 538], [0.3329, 0.2239, 0.0984, 0.0604, 0.02725, 0.04545, 0.0332, 0.1093, 0.08659, 0.3017, 0.1537, 0.1656, 0.3001, 0.5927, 0.4094, 0.02268, 0.104, 0.04138, 0.05348, 0.1634, 0.08821, 0.1432, 0.0121, 0.2184, 0.2995, 0.2244, 0.02908, 0.4858, 0.2085, 0.02347, 0.135, 0.09103, 0.7093, 0.6515, 0.6702, 0.566, 0.001444, 0.06847, 0.7227, 0.542, 0.1316, 0.05681, 0.05938, 0.009765, 0.2714, 0.5656, 0.2823, 0.02725, 0.04545, 0.0332, 0.02268, 0.0121, 0.02725, 0.04545, 0.0332, 0.02268, 0.05348, 0.0121, 0.02908, 0.5927, 0.4858, 0.2085, 0.02347, 0.135, 0.09103, 0.001444, 0.06847, 0.7227, 0.1316, 0.05681, 0.05938, 0.009765, 0.2714, 0.5656, 0.2823]): _vg.add([_i], _w, 'REPLACE')
_vg = ob_cube.vertex_groups.new(name='cabeça')
for _i, _w in zip([0, 1, 2, 3, 4, 5, 6, 7, 8, 9, 10, 11, 12, 13, 14, 15, 16, 17, 18, 19, 20, 21, 22, 23, 24, 25, 26, 27, 28, 29, 30, 31, 32, 33, 34, 35, 36, 37, 38, 39, 40, 41, 42, 43, 44, 45, 46, 47, 48, 49, 50, 51, 52, 53, 54, 55, 56, 63, 85, 86, 87, 88, 155, 156, 314, 315, 316, 366, 367, 368, 369, 370, 371, 372, 373, 374, 375, 376, 377, 378, 379, 380, 381, 382, 383, 384, 385, 386, 387, 388, 389, 390, 391, 392, 393, 394, 395, 396, 397, 398, 399, 400, 401, 402, 403, 404, 405, 406, 407, 408, 409, 410, 411, 412, 413, 414, 415, 416, 417, 418, 419, 420, 421, 422, 423, 424, 425, 426, 427, 428, 429, 430, 437, 481, 536, 537, 538], [0.9904, 0.9903, 0.6533, 0.9966, 0.9978, 0.7164, 0.8976, 0.9827, 0.9343, 0.9548, 0.9923, 0.9452, 0.9953, 0.9515, 0.8684, 0.9948, 0.9088, 0.6894, 0.8211, 0.9905, 0.8235, 0.996, 0.9848, 0.9913, 0.9967, 0.9983, 0.9986, 0.6837, 0.06549, 0.5562, 0.9619, 0.8921, 0.9814, 0.9756, 0.9829, 0.9488, 0.9927, 0.9793, 0.9391, 0.9898, 0.8289, 0.9914, 0.8961, 0.9945, 0.9806, 0.8394, 0.9966, 0.967, 0.9834, 0.7544, 0.9951, 0.6911, 0.9906, 0.9998, 0.7378, 0.9588, 0.9774, 0.01748, 0.2136, 0.1999, 0.2267, 0.1485, 0.05838, 0.2218, 0.06354, 0.08636, 0.08062, 0.9904, 0.9903, 0.9966, 0.9978, 0.9827, 0.9548, 0.9923, 0.9452, 0.9953, 0.9515, 0.9948, 0.9905, 0.996, 0.9848, 0.9913, 0.9986, 0.9619, 0.9756, 0.9829, 0.9927, 0.9793, 0.9914, 0.9945, 0.9806, 0.9966, 0.967, 0.9834, 0.9904, 0.9903, 0.9966, 0.9978, 0.9827, 0.9548, 0.9923, 0.9452, 0.9953, 0.9515, 0.9948, 0.9905, 0.996, 0.9848, 0.9913, 0.9967, 0.9983, 0.9986, 0.9619, 0.9814, 0.9756, 0.9829, 0.9927, 0.9793, 0.9391, 0.9898, 0.9914, 0.9945, 0.9806, 0.9966, 0.967, 0.9834, 0.9951, 0.9906, 0.9998, 0.9588, 0.9774, 0.06549, 0.01748, 0.05838, 0.06354, 0.08636, 0.08062]): _vg.add([_i], _w, 'REPLACE')
_vg = ob_cube.vertex_groups.new(name='ombro.L')
for _i, _w in zip([5, 28, 29, 59, 62, 63, 65, 66, 68, 70, 71, 72, 77, 78, 81, 82, 83, 85, 86, 87, 88, 125, 126, 129, 130, 131, 152, 154, 155, 156, 173, 174, 175, 176, 177, 178, 179, 180, 181, 182, 183, 184, 185, 186, 187, 189, 190, 193, 314, 315, 316, 357, 358, 359, 360, 361, 362, 363, 364, 365, 430, 433, 436, 437, 439, 440, 442, 444, 445, 446, 451, 452, 455, 456, 457, 467, 468, 471, 472, 473, 479, 480, 481, 483, 484, 485, 486, 487, 488, 489, 490, 491, 492, 493, 494, 495, 496, 497, 499, 500, 503, 536, 537, 538, 555, 556, 557, 558, 559, 560, 561, 562, 563], [0.05314, 0.2881, 0.006144, 0.7694, 0.1102, 0.1827, 0.0471, 0.2201, 0.01041, 9.311e-05, 0.1777, 0.06873, 0.7634, 0.7498, 0.08343, 0.2213, 0.01429, 0.01562, 0.07631, 0.07917, 0.2353, 0.9008, 0.8796, 0.1508, 0.4264, 0.05291, 0.02134, 0.8929, 0.06844, 0.2207, 0.9524, 0.664, 0.1772, 0.2835, 0.1309, 0.6202, 0.2319, 0.5523, 0.7816, 0.8353, 0.08744, 0.8492, 0.01608, 0.0998, 0.1857, 0.1066, 0.1234, 0.03649, 0.5709, 0.1355, 0.6096, 0.1253, 0.0882, 0.03043, 0.1098, 0.04267, 0.0714, 0.18, 0.05888, 0.06428, 0.2881, 0.7694, 0.1102, 0.1827, 0.0471, 0.2201, 0.01041, 9.311e-05, 0.1777, 0.06873, 0.7634, 0.7498, 0.08343, 0.2213, 0.01429, 0.9008, 0.8796, 0.1508, 0.4264, 0.05291, 0.02134, 0.8929, 0.06844, 0.9524, 0.664, 0.1772, 0.2835, 0.1309, 0.6202, 0.2319, 0.5523, 0.7816, 0.8353, 0.08744, 0.8492, 0.01608, 0.0998, 0.1857, 0.1066, 0.1234, 0.03649, 0.5709, 0.1355, 0.6096, 0.1253, 0.0882, 0.03043, 0.1098, 0.04267, 0.0714, 0.18, 0.05888, 0.06428]): _vg.add([_i], _w, 'REPLACE')
_vg = ob_cube.vertex_groups.new(name='braçosup.L')
for _i, _w in zip([59, 65, 66, 68, 71, 72, 80, 81, 82, 83, 125, 126, 128, 129, 130, 131, 152, 174, 175, 177, 178, 179, 180, 181, 182, 183, 184, 185, 186, 187, 188, 189, 190, 191, 192, 193, 195, 196, 197, 198, 199, 200, 201, 202, 218, 219, 220, 221, 222, 223, 224, 225, 317, 318, 319, 320, 321, 322, 323, 324, 327, 328, 329, 357, 358, 359, 360, 361, 362, 363, 364, 365, 433, 439, 440, 442, 445, 446, 454, 455, 456, 457, 467, 468, 470, 471, 472, 473, 479, 484, 485, 487, 488, 489, 490, 491, 492, 493, 494, 495, 496, 497, 498, 499, 500, 501, 502, 503, 505, 506, 507, 508, 509, 510, 511, 512, 528, 529, 530, 531, 532, 533, 534, 535, 539, 540, 541, 542, 543, 544, 545, 546, 549, 550, 551, 555, 556, 557, 558, 559, 560, 561, 562, 563], [0.2144, 0.1287, 0.6324, 0.105, 0.01337, 0.02774, 0.005504, 0.07078, 0.05257, 0.0003642, 0.02779, 0.06203, 0.06568, 0.2494, 0.2191, 0.07541, 0.1384, 0.2926, 0.78, 0.01679, 0.008507, 0.06881, 0.2214, 0.09683, 0.1457, 0.7097, 0.1419, 0.854, 0.8714, 0.8021, 0.9878, 0.8886, 0.872, 0.9779, 0.9529, 0.9261, 0.1849, 0.1815, 0.05259, 0.1084, 0.1271, 0.1926, 0.1721, 0.2188, 0.9873, 0.9869, 0.9905, 1.0, 0.9804, 0.98, 0.9762, 0.9833, 0.916, 0.8848, 0.949, 0.9569, 0.8944, 0.8331, 0.815, 0.8337, 0.0151, 0.01674, 0.02537, 0.3707, 0.009954, 0.01609, 0.05281, 0.05873, 0.1738, 0.1768, 0.4144, 0.3414, 0.2144, 0.1287, 0.6324, 0.105, 0.01337, 0.02774, 0.005504, 0.07078, 0.05257, 0.0003642, 0.02779, 0.06203, 0.06568, 0.2494, 0.2191, 0.07541, 0.1384, 0.2926, 0.78, 0.01679, 0.008507, 0.06881, 0.2214, 0.09683, 0.1457, 0.7097, 0.1419, 0.854, 0.8714, 0.8021, 0.9878, 0.8886, 0.872, 0.9779, 0.9529, 0.9261, 0.1849, 0.1815, 0.05259, 0.1084, 0.1271, 0.1926, 0.1721, 0.2188, 0.9873, 0.9869, 0.9905, 1.0, 0.9804, 0.98, 0.9762, 0.9833, 0.916, 0.8848, 0.949, 0.9569, 0.8944, 0.8331, 0.815, 0.8337, 0.0151, 0.01674, 0.02537, 0.3707, 0.009954, 0.01609, 0.05281, 0.05873, 0.1738, 0.1768, 0.4144, 0.3414]): _vg.add([_i], _w, 'REPLACE')
_vg = ob_cube.vertex_groups.new(name='braço.L')
for _i, _w in zip([194, 195, 196, 197, 198, 199, 200, 201, 202, 203, 204, 205, 206, 207, 208, 209, 210, 211, 212, 213, 214, 215, 216, 217, 227, 229, 231, 233, 242, 243, 244, 245, 248, 249, 252, 253, 263, 264, 317, 318, 319, 320, 321, 322, 323, 324, 325, 326, 327, 328, 329, 330, 331, 332, 504, 505, 506, 507, 508, 509, 510, 511, 512, 513, 514, 515, 516, 517, 518, 519, 520, 521, 522, 523, 524, 525, 526, 527, 539, 540, 541, 542, 543, 544, 545, 546, 547, 548, 549, 550, 551, 552, 553, 554], [0.4398, 0.815, 0.8184, 0.9474, 0.8916, 0.8728, 0.8073, 0.8278, 0.7811, 0.9989, 0.7971, 0.9415, 0.9401, 0.8674, 0.9192, 0.9318, 0.8218, 0.9989, 0.9984, 0.997, 0.998, 0.9979, 0.9942, 0.994, 0.2645, 0.2607, 0.4669, 0.2727, 0.05297, 0.02703, 0.01392, 0.05404, 0.4782, 0.7169, 0.2682, 0.2506, 0.0003461, 0.06732, 0.08351, 0.1146, 0.05117, 0.03532, 0.105, 0.1666, 0.1847, 0.1662, 0.9869, 0.985, 0.9674, 0.9664, 0.962, 0.9962, 0.9769, 0.9818, 0.4398, 0.815, 0.8184, 0.9474, 0.8916, 0.8728, 0.8073, 0.8278, 0.7811, 0.9989, 0.7971, 0.9415, 0.9401, 0.8674, 0.9192, 0.9318, 0.8218, 0.9989, 0.9984, 0.997, 0.998, 0.9979, 0.9942, 0.994, 0.08351, 0.1146, 0.05117, 0.03532, 0.105, 0.1666, 0.1847, 0.1662, 0.9869, 0.985, 0.9674, 0.9664, 0.962, 0.9962, 0.9769, 0.9818]): _vg.add([_i], _w, 'REPLACE')
_vg = ob_cube.vertex_groups.new(name='mao-L')
for _i, _w in zip([194, 204, 205, 206, 207, 208, 209, 210, 227, 229, 231, 233, 234, 235, 236, 237, 242, 243, 244, 245, 248, 249, 252, 253, 254, 255, 256, 257, 262, 263, 264, 265, 273, 504, 514, 515, 516, 517, 518, 519, 520], [0.5525, 0.1985, 0.03993, 0.05631, 0.1296, 0.05838, 0.005699, 0.1679, 0.1107, 0.7185, 0.4401, 0.7044, 0.08603, 0.1162, 0.1231, 0.1151, 0.1884, 0.8123, 0.8177, 0.6347, 0.4206, 0.2637, 0.7178, 0.7254, 0.04591, 0.0618, 0.0395, 0.0544, 0.8868, 0.8511, 0.7253, 0.9026, 0.004412, 0.5525, 0.1985, 0.03993, 0.05631, 0.1296, 0.05838, 0.005699, 0.1679]): _vg.add([_i], _w, 'REPLACE')
_vg = ob_cube.vertex_groups.new(name='dedo1.L')
for _i, _w in zip([226, 228, 230, 232, 234, 235, 236, 237, 238, 239, 240, 241, 242, 243, 244, 245, 246, 247, 250, 251, 254, 255, 256, 257, 258, 259, 260, 261, 262, 263, 264, 265], [0.1735, 0.5252, 0.1738, 0.5054, 0.843, 0.8596, 0.8598, 0.8345, 0.8514, 0.8746, 0.9176, 0.8872, 0.02089, 0.1435, 0.146, 0.1182, 0.1783, 0.1765, 0.05281, 0.1477, 0.9475, 0.9287, 0.941, 0.9387, 0.9683, 0.9671, 0.9416, 0.9669, 0.08597, 0.08956, 0.0369, 0.06303]): _vg.add([_i], _w, 'REPLACE')
_vg = ob_cube.vertex_groups.new(name='dedo2.L')
for _i, _w in zip([226, 228, 230, 232, 238, 239, 240, 241, 246, 247, 250, 251, 258, 259, 260, 261], [0.8244, 0.4659, 0.8237, 0.4862, 0.1313, 0.1038, 0.06208, 0.09689, 0.8208, 0.8224, 0.9469, 0.8508, 0.007812, 0.0096, 0.0525, 0.007354]): _vg.add([_i], _w, 'REPLACE')
_vg = ob_cube.vertex_groups.new(name='dedo3.L')
for _i, _w in zip([209, 227, 231, 234, 237, 242, 245, 248, 263, 264, 267, 269, 271, 273, 519], [0.02979, 0.6224, 0.08122, 0.05108, 0.0169, 0.7059, 0.1862, 0.09669, 0.01553, 0.1628, 0.9497, 0.9665, 0.5564, 0.9069, 0.02979]): _vg.add([_i], _w, 'REPLACE')
_vg = ob_cube.vertex_groups.new(name='dedo4.L')
for _i, _w in zip([266, 267, 268, 270, 271, 272, 273], [0.9824, 0.04148, 0.985, 0.9905, 0.4424, 0.9806, 0.06702]): _vg.add([_i], _w, 'REPLACE')
_vg = ob_cube.vertex_groups.new(name='ombro.R.001')
_vg = ob_cube.vertex_groups.new(name='braçosup.R.001')
_vg = ob_cube.vertex_groups.new(name='braço.R.001')
_vg = ob_cube.vertex_groups.new(name='mao-R.001')
_vg = ob_cube.vertex_groups.new(name='dedo1.R.001')
_vg = ob_cube.vertex_groups.new(name='dedo2.R.001')
_vg = ob_cube.vertex_groups.new(name='dedo3.R.001')
_vg = ob_cube.vertex_groups.new(name='dedo4.R.001')
_vg = ob_cube.vertex_groups.new(name='pernasup.L')
for _i, _w in zip([57, 58, 60, 61, 64, 67, 69, 74, 75, 76, 79, 84, 93, 94, 95, 96, 97, 98, 99, 100, 101, 102, 103, 104, 105, 106, 107, 108, 109, 110, 111, 112, 113, 114, 119, 120, 121, 122, 123, 124, 127, 132, 135, 136, 137, 138, 139, 140, 141, 142, 143, 144, 147, 148, 149, 150, 151, 153, 159, 160, 161, 162, 163, 164, 165, 166, 167, 170, 171, 349, 350, 351, 352, 353, 354, 355, 356, 431, 432, 434, 435, 438, 441, 443, 448, 449, 450, 453, 458, 459, 460, 461, 462, 463, 464, 465, 466, 469, 474, 475, 476, 477, 478, 482, 564, 565, 566, 567, 568, 569, 574, 575, 576, 577, 578, 579, 580, 581, 582, 583, 584, 585, 586, 587, 588, 589, 590, 591, 592, 593, 594, 595, 600, 601, 602, 603, 604, 605, 608, 609, 610, 611, 612, 613, 614, 615, 616, 617, 620, 621, 622, 623, 624, 627, 628, 629, 630, 631, 632, 633, 634, 635, 638, 639, 656, 657, 658, 659, 660, 661, 662, 663, 664, 665, 666, 667, 668, 669, 670, 671, 672], [0.6975, 0.7315, 0.312, 0.3364, 0.07937, 0.06741, 0.04789, 0.0301, 0.3705, 0.41, 0.03321, 0.05689, 0.9378, 0.9153, 0.8084, 0.8078, 0.1479, 0.2575, 0.2218, 0.2, 0.188, 0.2284, 0.9751, 0.9567, 0.9658, 0.9783, 0.1156, 0.1609, 0.1285, 0.0794, 0.9888, 0.9701, 0.9723, 0.9943, 0.774, 0.8112, 0.8428, 0.8146, 0.6722, 0.7483, 0.06357, 0.08674, 0.9152, 0.8857, 0.2996, 0.2267, 0.9789, 0.9557, 0.09091, 0.1589, 0.9817, 0.9897, 0.778, 0.8273, 0.6909, 0.07515, 0.07696, 0.1281, 0.7647, 0.9285, 0.2459, 0.973, 0.9628, 0.09781, 0.1508, 0.9932, 0.9688, 0.787, 0.8326, 0.9978, 0.9956, 0.9945, 0.9965, 0.9947, 0.9978, 0.9967, 0.9954, 0.6975, 0.7315, 0.312, 0.3364, 0.07937, 0.06741, 0.04789, 0.0301, 0.3705, 0.41, 0.03321, 0.05689, 0.1479, 0.2575, 0.2218, 0.2, 0.188, 0.2284, 0.6722, 0.7483, 0.06357, 0.08674, 0.2996, 0.2267, 0.6909, 0.07696, 0.2459, 0.6975, 0.7315, 0.312, 0.3364, 0.3705, 0.41, 0.9378, 0.9153, 0.8084, 0.8078, 0.1479, 0.2575, 0.2218, 0.2, 0.188, 0.2284, 0.9751, 0.9567, 0.9658, 0.9783, 0.1156, 0.1609, 0.1285, 0.0794, 0.9888, 0.9701, 0.9723, 0.9943, 0.774, 0.8112, 0.8428, 0.8146, 0.6722, 0.7483, 0.9152, 0.8857, 0.2996, 0.2267, 0.9789, 0.9557, 0.09091, 0.1589, 0.9817, 0.9897, 0.778, 0.8273, 0.6909, 0.07515, 0.1281, 0.7647, 0.9285, 0.2459, 0.973, 0.9628, 0.09781, 0.1508, 0.9932, 0.9688, 0.787, 0.8326, 0.9978, 0.9956, 0.9945, 0.9965, 0.9947, 0.9978, 0.9967, 0.9954, 0.1479, 0.2575, 0.2218, 0.2, 0.188, 0.2284, 0.2996, 0.2267, 0.2459]): _vg.add([_i], _w, 'REPLACE')
_vg = ob_cube.vertex_groups.new(name='pernainf.L')
for _i, _w in zip([89, 90, 91, 92, 104, 105, 107, 108, 109, 110, 115, 116, 117, 118, 119, 120, 121, 122, 133, 134, 140, 141, 142, 145, 146, 147, 148, 157, 158, 162, 163, 164, 165, 168, 169, 170, 171, 172, 276, 277, 280, 281, 283, 285, 286, 287, 288, 289, 290, 291, 294, 296, 298, 301, 302, 303, 305, 333, 334, 335, 336, 337, 338, 339, 340, 341, 342, 343, 344, 345, 346, 347, 348, 570, 571, 572, 573, 585, 586, 588, 589, 590, 591, 596, 597, 598, 599, 600, 601, 602, 603, 606, 607, 613, 614, 615, 618, 619, 620, 621, 625, 626, 630, 631, 632, 633, 636, 637, 638, 639, 640, 641, 642, 643, 644, 645, 646, 647, 648, 649, 650, 651, 652, 653, 654, 655, 673, 674, 675, 676, 677, 678, 679, 680, 681, 684, 685, 688, 689, 691, 693, 694, 695, 696, 697, 698, 699, 702, 704, 706, 709, 710, 711, 713], [0.9458, 0.9405, 0.9492, 0.928, 0.03632, 0.01804, 0.8844, 0.8391, 0.8715, 0.9206, 0.9994, 0.9985, 0.9991, 0.9998, 0.2259, 0.1888, 0.1572, 0.1854, 0.9464, 0.952, 0.03826, 0.9091, 0.8411, 0.9998, 0.9985, 0.222, 0.1727, 0.9342, 0.9385, 0.003638, 0.02426, 0.9022, 0.8492, 0.9996, 0.9988, 0.213, 0.1674, 0.3461, 0.2517, 0.4715, 0.2508, 0.4665, 0.08509, 0.06347, 0.2146, 0.09494, 0.09601, 0.2009, 0.2461, 0.4921, 0.05739, 0.08676, 0.344, 0.0157, 0.1156, 0.1227, 0.3681, 0.9867, 0.9909, 0.9969, 0.9932, 0.9868, 0.9962, 0.9889, 0.9949, 0.9979, 0.9968, 0.9975, 0.9982, 0.9987, 0.9968, 0.9979, 0.9968, 0.9458, 0.9405, 0.9492, 0.928, 0.03632, 0.01804, 0.8844, 0.8391, 0.8715, 0.9206, 0.9994, 0.9985, 0.9991, 0.9998, 0.2259, 0.1888, 0.1572, 0.1854, 0.9464, 0.952, 0.03826, 0.9091, 0.8411, 0.9998, 0.9985, 0.222, 0.1727, 0.9342, 0.9385, 0.003638, 0.02426, 0.9022, 0.8492, 0.9996, 0.9988, 0.213, 0.1674, 0.9867, 0.9909, 0.9969, 0.9932, 0.9868, 0.9962, 0.9889, 0.9949, 0.9979, 0.9968, 0.9975, 0.9982, 0.9987, 0.9968, 0.9979, 0.9968, 0.9458, 0.9405, 0.9492, 0.928, 0.9464, 0.952, 0.9342, 0.9385, 0.3461, 0.2517, 0.4715, 0.2508, 0.4665, 0.08509, 0.06347, 0.2146, 0.09494, 0.09601, 0.2009, 0.2461, 0.4921, 0.05739, 0.08676, 0.344, 0.0157, 0.1156, 0.1227, 0.3681]): _vg.add([_i], _w, 'REPLACE')
_vg = ob_cube.vertex_groups.new(name='pe.L')
for _i, _w in zip([89, 90, 91, 92, 133, 134, 157, 158, 172, 274, 275, 276, 277, 278, 279, 280, 281, 282, 283, 284, 285, 286, 287, 288, 289, 290, 291, 293, 294, 295, 296, 297, 298, 299, 300, 301, 302, 303, 305, 306, 307, 308, 309, 310, 312, 313, 570, 571, 572, 573, 606, 607, 625, 626, 673, 674, 675, 676, 677, 678, 679, 680, 681, 682, 683, 684, 685, 686, 687, 688, 689, 690, 691, 692, 693, 694, 695, 696, 697, 698, 699, 701, 702, 703, 704, 705, 706, 707, 708, 709, 710, 711, 713, 714, 715, 716, 717, 718, 720, 721], [0.05402, 0.05914, 0.05054, 0.07119, 0.05333, 0.04536, 0.06557, 0.06102, 0.647, 0.07102, 0.1346, 0.738, 0.5259, 0.1541, 0.1896, 0.7406, 0.5317, 0.8661, 0.9021, 0.9186, 0.9286, 0.7787, 0.8863, 0.8775, 0.7961, 0.7449, 0.506, 0.06161, 0.9386, 0.9019, 0.8898, 0.07676, 0.6502, 0.1523, 0.9367, 0.8742, 0.8709, 0.8551, 0.6265, 0.2185, 0.8404, 0.6602, 0.5101, 0.9115, 0.3411, 0.6886, 0.05402, 0.05914, 0.05054, 0.07119, 0.05333, 0.04536, 0.06557, 0.06102, 0.05402, 0.05914, 0.05054, 0.07119, 0.05333, 0.04536, 0.06557, 0.06102, 0.647, 0.07102, 0.1346, 0.738, 0.5259, 0.1541, 0.1896, 0.7406, 0.5317, 0.8661, 0.9021, 0.9186, 0.9286, 0.7787, 0.8863, 0.8775, 0.7961, 0.7449, 0.506, 0.06161, 0.9386, 0.9019, 0.8898, 0.07676, 0.6502, 0.1523, 0.9367, 0.8742, 0.8709, 0.8551, 0.6265, 0.2185, 0.8404, 0.6602, 0.5101, 0.9115, 0.3411, 0.6886]): _vg.add([_i], _w, 'REPLACE')
_vg = ob_cube.vertex_groups.new(name='dedope.L')
for _i, _w in zip([274, 275, 278, 279, 282, 284, 288, 292, 293, 295, 297, 299, 300, 301, 304, 306, 307, 308, 309, 310, 311, 312, 313, 682, 683, 686, 687, 690, 692, 696, 700, 701, 703, 705, 707, 708, 709, 712, 714, 715, 716, 717, 718, 719, 720, 721], [0.9282, 0.8636, 0.8453, 0.8095, 0.1106, 0.06363, 0.002908, 0.9984, 0.938, 0.08634, 0.9224, 0.847, 0.03122, 0.09299, 0.9829, 0.7786, 0.1546, 0.3297, 0.4882, 0.08442, 0.9871, 0.6558, 0.3087, 0.9282, 0.8636, 0.8453, 0.8095, 0.1106, 0.06363, 0.002908, 0.9984, 0.938, 0.08634, 0.9224, 0.847, 0.03122, 0.09299, 0.9829, 0.7786, 0.1546, 0.3297, 0.4882, 0.08442, 0.9871, 0.6558, 0.3087]): _vg.add([_i], _w, 'REPLACE')
_vg = ob_cube.vertex_groups.new(name='pernasup.R.001')
_vg = ob_cube.vertex_groups.new(name='pernainf.R.001')
_vg = ob_cube.vertex_groups.new(name='pe.R.001')
_vg = ob_cube.vertex_groups.new(name='dedope.R.001')
_m = ob_cube.modifiers.new('Mirror', 'MIRROR')
_m.use_clip = True
_m = ob_cube.modifiers.new('Armature', 'ARMATURE')
ob_armature.location = (-0.03058, -1.721, -0.03729)
ob_armature.show_in_front = True
ob_armature.lineart.crease_threshold = 0.0

# ---- collection membership
col_collection_1.objects.link(ob_cube)
col_collection_1.objects.link(ob_armature)

# ---- scene / render settings (as saved in the file)
scene.frame_start = 1; scene.frame_end = 250; scene.frame_set(1)
scene.render.engine = 'BLENDER_EEVEE_NEXT'
scene.render.resolution_percentage = 50
scene.render.dither_intensity = 0.0
scene.cycles.use_denoising = False
scene.cycles.samples = 128
scene.cycles.sampling_pattern = 'TABULATED_SOBOL'
scene.cycles.light_sampling_threshold = 0.0
scene.cycles.use_adaptive_sampling = False
scene.cycles.use_light_tree = False
scene.cycles.blur_glossy = 0.0
scene.cycles.sample_clamp_indirect = 0.0
scene.view_settings.view_transform = 'Standard'
bpy.context.view_layer.update()

# ---- added for rendering (the .blend has no active camera and no usable light): camera, sun
cam_auto = bpy.data.cameras.new('AutoCamera')
cam_auto.lens = 50.0
cam_auto.sensor_width = 36.0
cam_auto.clip_end = 1000.0
ob_auto_camera = bpy.data.objects.new('AutoCamera', cam_auto)
scene.collection.objects.link(ob_auto_camera)
ob_auto_camera.location = (16.7214, -20.1165, 21.6912)
ob_auto_camera.rotation_euler = (1.09748, -7.21219e-08, 0.694738)
scene.camera = ob_auto_camera
light_auto_sun = bpy.data.lights.new('AutoSun', 'SUN')
light_auto_sun.energy = 3.0
light_auto_sun.angle = 0.0523599
ob_auto_sun = bpy.data.objects.new('AutoSun', light_auto_sun)
scene.collection.objects.link(ob_auto_sun)
ob_auto_sun.rotation_euler = (0.872665, 0.174533, 0.523599)
bpy.context.view_layer.update()
